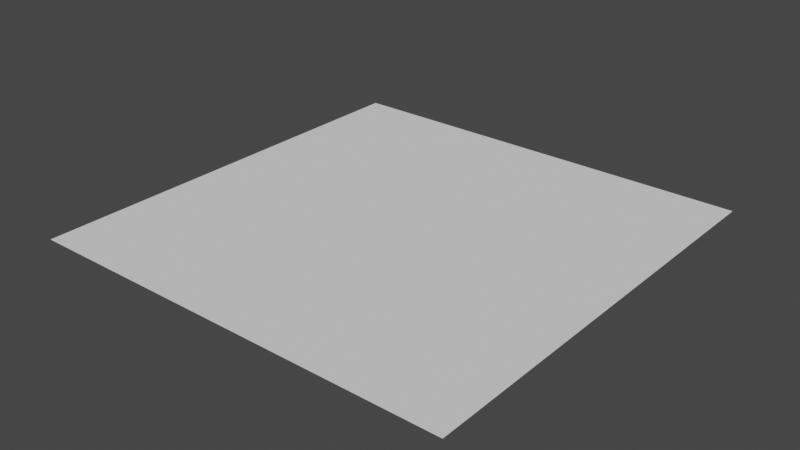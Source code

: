 # Source: Asphalt_Striped_Dark.blend  (saved by Blender 2.93.21; exported with 4.5.12 LTS)
import bpy
from mathutils import Matrix  # noqa: F401  (used for matrix-valued properties, if any)

bpy.ops.wm.read_factory_settings(use_empty=True)
scene = bpy.context.scene
scene.name = 'Scene'

# ---- collections
col_asphalt_striped_dark_pol = bpy.data.collections.new('Asphalt_Striped_Dark.pol'); scene.collection.children.link(col_asphalt_striped_dark_pol)

# ---- materials (node trees are filled in below, after node groups)
mat_asphalt_striped_dark_pol = bpy.data.materials.new('Asphalt_Striped_Dark.pol')
mat_asphalt_striped_dark_pol.use_transparency_overlap = False
mat_asphalt_striped_dark_pol.show_transparent_back = False
mat_asphalt_striped_dark_pol.use_backface_culling = True
mat_asphalt_striped_dark_pol.use_transparent_shadow = False

# ---- material node trees

# ---- world
world_world = bpy.data.worlds.new('World'); scene.world = world_world
world_world.use_nodes = True; world_world.node_tree.nodes.clear()
_N = world_world.node_tree.nodes; _L = world_world.node_tree.links
n0 = _N.new('ShaderNodeOutputWorld'); n0.name = 'World Output'; n0.location = (300, 300)
n1 = _N.new('ShaderNodeBackground'); n1.name = 'Background'; n1.location = (10, 300)
n1.inputs[0].default_value = (0.05088, 0.05088, 0.05088, 1.0)
_L.new(n1.outputs[0], n0.inputs[0])
n0.is_active_output = True
world_world.color = (0.05088, 0.05088, 0.05088)
world_world.use_sun_shadow = False
world_world.sun_shadow_jitter_overblur = 0.0

# ---- meshes
me_asphalt_striped_dark_pol = bpy.data.meshes.new('Asphalt_Striped_Dark.pol')
me_asphalt_striped_dark_pol.from_pydata([(0.0, 0.0, 0.0), (0.0, 30.0, 0.0), (30.0, 30.0, 0.0), (30.0, 0.0, 0.0)], [], [(2, 1, 0), (3, 2, 0)])
me_asphalt_striped_dark_pol.polygons.foreach_set('use_smooth', [True] * 2)
_uv = me_asphalt_striped_dark_pol.uv_layers.new(name='UVMap')
_uv.uv.foreach_set('vector', [1.0, 1.0, 0.0, 1.0, 0.0, 0.0, 1.0, 0.0, 1.0, 1.0, 0.0, 0.0])
me_asphalt_striped_dark_pol.materials.append(mat_asphalt_striped_dark_pol)
me_asphalt_striped_dark_pol.use_remesh_fix_poles = True
me_asphalt_striped_dark_pol.use_remesh_preserve_attributes = False
me_asphalt_striped_dark_pol.update()
me_asphalt_striped_dark_pol.normals_split_custom_set([tuple(v) for v in zip(*[iter([0.0, 0.0, 1.0, 0.0, 0.0, 1.0, 0.0, 0.0, 1.0, 0.0, 0.0, 1.0, 0.0, 0.0, 1.0, 0.0, 0.0, 1.0])] * 3)])

# ---- objects
ob_asphalt_striped_dark_pol = bpy.data.objects.new('Asphalt_Striped_Dark.pol', me_asphalt_striped_dark_pol)

# ---- transforms, parenting, visibility, modifiers, constraints
ob_asphalt_striped_dark_pol.location = (0.0, 0.0, 0.0)

# ---- collection membership
col_asphalt_striped_dark_pol.objects.link(ob_asphalt_striped_dark_pol)

# ---- scene / render settings (as saved in the file)
scene.frame_start = 1; scene.frame_end = 250; scene.frame_set(1)
scene.render.engine = 'BLENDER_EEVEE_NEXT'
scene.cycles.use_denoising = False
scene.cycles.samples = 128
scene.cycles.sampling_pattern = 'TABULATED_SOBOL'
scene.cycles.use_adaptive_sampling = False
scene.cycles.use_light_tree = False
scene.view_settings.view_transform = 'Filmic'
bpy.context.view_layer.update()

# ---- added for rendering (the .blend has no active camera and no usable light): camera, sun
cam_auto = bpy.data.cameras.new('AutoCamera')
cam_auto.lens = 50.0
cam_auto.sensor_width = 36.0
cam_auto.clip_end = 1000.0
ob_auto_camera = bpy.data.objects.new('AutoCamera', cam_auto)
scene.collection.objects.link(ob_auto_camera)
ob_auto_camera.location = (54.254, -32.1047, 31.4032)
ob_auto_camera.rotation_euler = (1.09748, -7.21219e-08, 0.694738)
scene.camera = ob_auto_camera
light_auto_sun = bpy.data.lights.new('AutoSun', 'SUN')
light_auto_sun.energy = 3.0
light_auto_sun.angle = 0.0523599
ob_auto_sun = bpy.data.objects.new('AutoSun', light_auto_sun)
scene.collection.objects.link(ob_auto_sun)
ob_auto_sun.rotation_euler = (0.872665, 0.174533, 0.523599)
bpy.context.view_layer.update()
